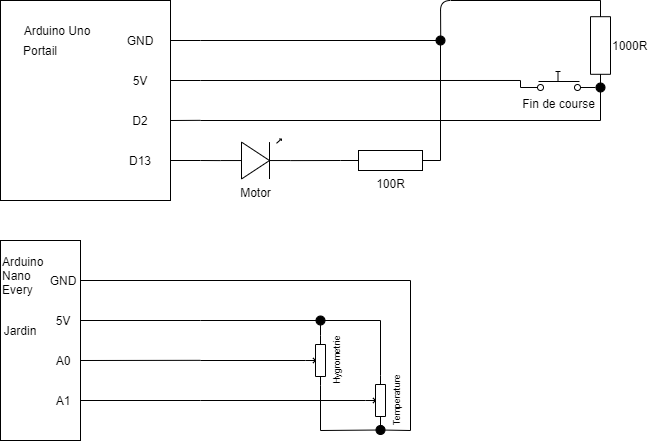

The diagram above was exported from draw.io. Its source (the exported page's mxGraphModel, read from the mxfile embedded in the PNG):
<mxGraphModel dx="677" dy="363" grid="1" gridSize="10" guides="1" tooltips="1" connect="1" arrows="1" fold="1" page="1" pageScale="1" pageWidth="1100" pageHeight="850" background="#ffffff" math="0" shadow="0">
  <root>
    <mxCell id="0" />
    <mxCell id="1" parent="0" />
    <mxCell id="LtyQlzKx_VBE27vGpTLo-1" value="" style="rounded=0;whiteSpace=wrap;html=1;" vertex="1" parent="1">
      <mxGeometry x="40" y="40" width="170" height="200" as="geometry" />
    </mxCell>
    <mxCell id="LtyQlzKx_VBE27vGpTLo-4" value="Arduino Uno" style="text;html=1;strokeColor=none;fillColor=none;align=center;verticalAlign=middle;whiteSpace=wrap;rounded=0;" vertex="1" parent="1">
      <mxGeometry x="57" y="60" width="80" height="20" as="geometry" />
    </mxCell>
    <mxCell id="LtyQlzKx_VBE27vGpTLo-5" value="Portail" style="text;html=1;strokeColor=none;fillColor=none;align=center;verticalAlign=middle;whiteSpace=wrap;rounded=0;" vertex="1" parent="1">
      <mxGeometry x="60" y="80" width="40" height="20" as="geometry" />
    </mxCell>
    <mxCell id="LtyQlzKx_VBE27vGpTLo-6" value="Motor" style="verticalLabelPosition=bottom;shadow=0;dashed=0;align=center;html=1;verticalAlign=top;shape=mxgraph.electrical.opto_electronics.led_1;pointerEvents=1;" vertex="1" parent="1">
      <mxGeometry x="260" y="178.5" width="70" height="40" as="geometry" />
    </mxCell>
    <mxCell id="LtyQlzKx_VBE27vGpTLo-7" value="Fin de course" style="pointerEvents=1;verticalLabelPosition=bottom;shadow=0;dashed=0;align=center;html=1;verticalAlign=top;shape=mxgraph.electrical.electro-mechanical.push_switch_no;" vertex="1" parent="1">
      <mxGeometry x="560" y="111" width="75" height="19" as="geometry" />
    </mxCell>
    <mxCell id="LtyQlzKx_VBE27vGpTLo-12" value="" style="endArrow=none;html=1;exitX=1;exitY=0.2;exitDx=0;exitDy=0;exitPerimeter=0;" edge="1" parent="1" source="LtyQlzKx_VBE27vGpTLo-1">
      <mxGeometry width="50" height="50" relative="1" as="geometry">
        <mxPoint x="220" y="80" as="sourcePoint" />
        <mxPoint x="240" y="80" as="targetPoint" />
      </mxGeometry>
    </mxCell>
    <mxCell id="LtyQlzKx_VBE27vGpTLo-13" value="" style="endArrow=none;html=1;exitX=0.999;exitY=0.4;exitDx=0;exitDy=0;exitPerimeter=0;" edge="1" parent="1" source="LtyQlzKx_VBE27vGpTLo-1">
      <mxGeometry width="50" height="50" relative="1" as="geometry">
        <mxPoint x="220" y="120" as="sourcePoint" />
        <mxPoint x="240" y="120" as="targetPoint" />
      </mxGeometry>
    </mxCell>
    <mxCell id="LtyQlzKx_VBE27vGpTLo-14" value="" style="endArrow=none;html=1;exitX=1;exitY=0.6;exitDx=0;exitDy=0;exitPerimeter=0;" edge="1" parent="1" source="LtyQlzKx_VBE27vGpTLo-1">
      <mxGeometry width="50" height="50" relative="1" as="geometry">
        <mxPoint x="220" y="160" as="sourcePoint" />
        <mxPoint x="240" y="159.82999999999998" as="targetPoint" />
      </mxGeometry>
    </mxCell>
    <mxCell id="LtyQlzKx_VBE27vGpTLo-15" value="" style="endArrow=none;html=1;exitX=1;exitY=0.8;exitDx=0;exitDy=0;exitPerimeter=0;" edge="1" parent="1" source="LtyQlzKx_VBE27vGpTLo-1">
      <mxGeometry width="50" height="50" relative="1" as="geometry">
        <mxPoint x="220" y="200" as="sourcePoint" />
        <mxPoint x="240" y="200" as="targetPoint" />
      </mxGeometry>
    </mxCell>
    <mxCell id="LtyQlzKx_VBE27vGpTLo-17" value="GND&lt;br&gt;" style="text;html=1;strokeColor=none;fillColor=none;align=center;verticalAlign=middle;whiteSpace=wrap;rounded=0;" vertex="1" parent="1">
      <mxGeometry x="160" y="70" width="40" height="20" as="geometry" />
    </mxCell>
    <mxCell id="LtyQlzKx_VBE27vGpTLo-18" value="5V" style="text;html=1;strokeColor=none;fillColor=none;align=center;verticalAlign=middle;whiteSpace=wrap;rounded=0;" vertex="1" parent="1">
      <mxGeometry x="160" y="110" width="40" height="20" as="geometry" />
    </mxCell>
    <mxCell id="LtyQlzKx_VBE27vGpTLo-19" value="D2" style="text;html=1;strokeColor=none;fillColor=none;align=center;verticalAlign=middle;whiteSpace=wrap;rounded=0;" vertex="1" parent="1">
      <mxGeometry x="160" y="150" width="40" height="20" as="geometry" />
    </mxCell>
    <mxCell id="LtyQlzKx_VBE27vGpTLo-20" value="D13" style="text;html=1;strokeColor=none;fillColor=none;align=center;verticalAlign=middle;whiteSpace=wrap;rounded=0;" vertex="1" parent="1">
      <mxGeometry x="160" y="190" width="40" height="20" as="geometry" />
    </mxCell>
    <mxCell id="LtyQlzKx_VBE27vGpTLo-22" value="" style="endArrow=none;html=1;entryX=0;entryY=0.54;entryDx=0;entryDy=0;entryPerimeter=0;" edge="1" parent="1" target="LtyQlzKx_VBE27vGpTLo-6">
      <mxGeometry width="50" height="50" relative="1" as="geometry">
        <mxPoint x="240" y="200" as="sourcePoint" />
        <mxPoint x="440" y="180" as="targetPoint" />
      </mxGeometry>
    </mxCell>
    <mxCell id="LtyQlzKx_VBE27vGpTLo-23" value="100R" style="pointerEvents=1;verticalLabelPosition=bottom;shadow=0;dashed=0;align=center;html=1;verticalAlign=top;shape=mxgraph.electrical.resistors.resistor_1;" vertex="1" parent="1">
      <mxGeometry x="380" y="190" width="100" height="20" as="geometry" />
    </mxCell>
    <mxCell id="LtyQlzKx_VBE27vGpTLo-24" value="" style="endArrow=none;html=1;exitX=1;exitY=0.54;exitDx=0;exitDy=0;exitPerimeter=0;entryX=0;entryY=0.5;entryDx=0;entryDy=0;entryPerimeter=0;" edge="1" parent="1" source="LtyQlzKx_VBE27vGpTLo-6" target="LtyQlzKx_VBE27vGpTLo-23">
      <mxGeometry width="50" height="50" relative="1" as="geometry">
        <mxPoint x="330" y="230" as="sourcePoint" />
        <mxPoint x="380" y="180" as="targetPoint" />
      </mxGeometry>
    </mxCell>
    <mxCell id="LtyQlzKx_VBE27vGpTLo-25" value="" style="endArrow=none;html=1;exitX=1;exitY=0.5;exitDx=0;exitDy=0;exitPerimeter=0;" edge="1" parent="1" source="LtyQlzKx_VBE27vGpTLo-23">
      <mxGeometry width="50" height="50" relative="1" as="geometry">
        <mxPoint x="330" y="230" as="sourcePoint" />
        <mxPoint x="480" y="80" as="targetPoint" />
      </mxGeometry>
    </mxCell>
    <mxCell id="LtyQlzKx_VBE27vGpTLo-26" value="" style="endArrow=none;html=1;" edge="1" parent="1" source="LtyQlzKx_VBE27vGpTLo-37">
      <mxGeometry width="50" height="50" relative="1" as="geometry">
        <mxPoint x="240" y="80" as="sourcePoint" />
        <mxPoint x="480" y="80" as="targetPoint" />
      </mxGeometry>
    </mxCell>
    <mxCell id="LtyQlzKx_VBE27vGpTLo-27" value="" style="endArrow=none;html=1;entryX=0;entryY=0.473;entryDx=0;entryDy=0;entryPerimeter=0;" edge="1" parent="1" target="LtyQlzKx_VBE27vGpTLo-7">
      <mxGeometry width="50" height="50" relative="1" as="geometry">
        <mxPoint x="240" y="120" as="sourcePoint" />
        <mxPoint x="559" y="120" as="targetPoint" />
      </mxGeometry>
    </mxCell>
    <mxCell id="LtyQlzKx_VBE27vGpTLo-28" value="" style="endArrow=none;html=1;exitX=0;exitY=0.84;exitDx=0;exitDy=0;exitPerimeter=0;entryX=0;entryY=0.475;entryDx=0;entryDy=0;entryPerimeter=0;" edge="1" parent="1" source="LtyQlzKx_VBE27vGpTLo-7" target="LtyQlzKx_VBE27vGpTLo-7">
      <mxGeometry width="50" height="50" relative="1" as="geometry">
        <mxPoint x="560" y="170" as="sourcePoint" />
        <mxPoint x="610" y="120" as="targetPoint" />
      </mxGeometry>
    </mxCell>
    <mxCell id="LtyQlzKx_VBE27vGpTLo-30" value="" style="endArrow=none;html=1;entryX=1;entryY=0.5;entryDx=0;entryDy=0;entryPerimeter=0;" edge="1" parent="1" target="LtyQlzKx_VBE27vGpTLo-29">
      <mxGeometry width="50" height="50" relative="1" as="geometry">
        <mxPoint x="640" y="130" as="sourcePoint" />
        <mxPoint x="660" y="140" as="targetPoint" />
        <Array as="points" />
      </mxGeometry>
    </mxCell>
    <mxCell id="LtyQlzKx_VBE27vGpTLo-32" value="" style="endArrow=none;html=1;" edge="1" parent="1">
      <mxGeometry width="50" height="50" relative="1" as="geometry">
        <mxPoint x="640" y="130" as="sourcePoint" />
        <mxPoint x="640" y="127" as="targetPoint" />
      </mxGeometry>
    </mxCell>
    <mxCell id="LtyQlzKx_VBE27vGpTLo-29" value="1000R" style="pointerEvents=1;verticalLabelPosition=middle;shadow=0;dashed=0;align=left;html=1;verticalAlign=middle;shape=mxgraph.electrical.resistors.resistor_1;flipV=1;flipH=1;direction=south;labelPosition=right;" vertex="1" parent="1">
      <mxGeometry x="630" y="40" width="20" height="90" as="geometry" />
    </mxCell>
    <mxCell id="LtyQlzKx_VBE27vGpTLo-35" value="" style="endArrow=none;html=1;" edge="1" parent="1">
      <mxGeometry width="50" height="50" relative="1" as="geometry">
        <mxPoint x="240" y="160" as="sourcePoint" />
        <mxPoint x="640" y="160" as="targetPoint" />
      </mxGeometry>
    </mxCell>
    <mxCell id="LtyQlzKx_VBE27vGpTLo-36" value="" style="endArrow=none;html=1;entryX=1;entryY=0.5;entryDx=0;entryDy=0;entryPerimeter=0;" edge="1" parent="1" source="LtyQlzKx_VBE27vGpTLo-37" target="LtyQlzKx_VBE27vGpTLo-29">
      <mxGeometry width="50" height="50" relative="1" as="geometry">
        <mxPoint x="480" y="80" as="sourcePoint" />
        <mxPoint x="530" y="30" as="targetPoint" />
        <Array as="points">
          <mxPoint x="480" y="40" />
        </Array>
      </mxGeometry>
    </mxCell>
    <mxCell id="LtyQlzKx_VBE27vGpTLo-38" value="" style="endArrow=none;html=1;entryX=1;entryY=0.5;entryDx=0;entryDy=0;entryPerimeter=0;" edge="1" parent="1" target="LtyQlzKx_VBE27vGpTLo-37">
      <mxGeometry width="50" height="50" relative="1" as="geometry">
        <mxPoint x="480" y="80" as="sourcePoint" />
        <mxPoint x="640" y="40" as="targetPoint" />
        <Array as="points" />
      </mxGeometry>
    </mxCell>
    <mxCell id="LtyQlzKx_VBE27vGpTLo-37" value="" style="ellipse;whiteSpace=wrap;html=1;aspect=fixed;align=center;spacing=2;labelBackgroundColor=#000000;fontSize=12;labelBorderColor=#000000;fillColor=#000000;" vertex="1" parent="1">
      <mxGeometry x="475.5" y="75.5" width="9" height="9" as="geometry" />
    </mxCell>
    <mxCell id="LtyQlzKx_VBE27vGpTLo-39" value="" style="endArrow=none;html=1;" edge="1" parent="1" target="LtyQlzKx_VBE27vGpTLo-37">
      <mxGeometry width="50" height="50" relative="1" as="geometry">
        <mxPoint x="240" y="80.00000000000001" as="sourcePoint" />
        <mxPoint x="480" y="80.00000000000001" as="targetPoint" />
      </mxGeometry>
    </mxCell>
    <mxCell id="LtyQlzKx_VBE27vGpTLo-40" value="" style="ellipse;whiteSpace=wrap;html=1;aspect=fixed;align=center;spacing=2;labelBackgroundColor=#000000;fontSize=12;labelBorderColor=#000000;fillColor=#000000;" vertex="1" parent="1">
      <mxGeometry x="635.5" y="122.5" width="9" height="9" as="geometry" />
    </mxCell>
    <mxCell id="LtyQlzKx_VBE27vGpTLo-41" value="" style="endArrow=none;html=1;exitX=1;exitY=0.84;exitDx=0;exitDy=0;exitPerimeter=0;" edge="1" parent="1" source="LtyQlzKx_VBE27vGpTLo-7" target="LtyQlzKx_VBE27vGpTLo-40">
      <mxGeometry width="50" height="50" relative="1" as="geometry">
        <mxPoint x="635" y="126.96000000000004" as="sourcePoint" />
        <mxPoint x="640" y="127" as="targetPoint" />
      </mxGeometry>
    </mxCell>
    <mxCell id="LtyQlzKx_VBE27vGpTLo-42" value="" style="endArrow=none;html=1;fontSize=12;entryX=0.5;entryY=1;entryDx=0;entryDy=0;" edge="1" parent="1" target="LtyQlzKx_VBE27vGpTLo-40">
      <mxGeometry width="50" height="50" relative="1" as="geometry">
        <mxPoint x="640" y="160" as="sourcePoint" />
        <mxPoint x="640" y="150" as="targetPoint" />
      </mxGeometry>
    </mxCell>
    <mxCell id="LtyQlzKx_VBE27vGpTLo-44" value="" style="rounded=0;whiteSpace=wrap;html=1;" vertex="1" parent="1">
      <mxGeometry x="40" y="280" width="80" height="200" as="geometry" />
    </mxCell>
    <mxCell id="LtyQlzKx_VBE27vGpTLo-45" value="Arduino &lt;br&gt;Nano &lt;br&gt;Every" style="text;html=1;strokeColor=none;fillColor=none;align=left;verticalAlign=middle;whiteSpace=wrap;rounded=0;" vertex="1" parent="1">
      <mxGeometry x="40" y="290" width="43" height="50" as="geometry" />
    </mxCell>
    <mxCell id="LtyQlzKx_VBE27vGpTLo-46" value="Jardin" style="text;html=1;strokeColor=none;fillColor=none;align=center;verticalAlign=middle;whiteSpace=wrap;rounded=0;" vertex="1" parent="1">
      <mxGeometry x="40" y="360" width="40" height="20" as="geometry" />
    </mxCell>
    <mxCell id="LtyQlzKx_VBE27vGpTLo-47" value="" style="endArrow=none;html=1;exitX=1;exitY=0.2;exitDx=0;exitDy=0;exitPerimeter=0;" edge="1" parent="1" source="LtyQlzKx_VBE27vGpTLo-44">
      <mxGeometry width="50" height="50" relative="1" as="geometry">
        <mxPoint x="220" y="320" as="sourcePoint" />
        <mxPoint x="450" y="320" as="targetPoint" />
      </mxGeometry>
    </mxCell>
    <mxCell id="LtyQlzKx_VBE27vGpTLo-48" value="" style="endArrow=none;html=1;exitX=0.999;exitY=0.4;exitDx=0;exitDy=0;exitPerimeter=0;" edge="1" parent="1" source="LtyQlzKx_VBE27vGpTLo-44">
      <mxGeometry width="50" height="50" relative="1" as="geometry">
        <mxPoint x="220" y="360" as="sourcePoint" />
        <mxPoint x="240" y="360" as="targetPoint" />
      </mxGeometry>
    </mxCell>
    <mxCell id="LtyQlzKx_VBE27vGpTLo-49" value="" style="endArrow=none;html=1;exitX=1;exitY=0.6;exitDx=0;exitDy=0;exitPerimeter=0;" edge="1" parent="1" source="LtyQlzKx_VBE27vGpTLo-44">
      <mxGeometry width="50" height="50" relative="1" as="geometry">
        <mxPoint x="220" y="400" as="sourcePoint" />
        <mxPoint x="240" y="399.8299999999999" as="targetPoint" />
      </mxGeometry>
    </mxCell>
    <mxCell id="LtyQlzKx_VBE27vGpTLo-50" value="" style="endArrow=none;html=1;exitX=1;exitY=0.8;exitDx=0;exitDy=0;exitPerimeter=0;" edge="1" parent="1" source="LtyQlzKx_VBE27vGpTLo-44">
      <mxGeometry width="50" height="50" relative="1" as="geometry">
        <mxPoint x="220" y="440" as="sourcePoint" />
        <mxPoint x="240" y="440" as="targetPoint" />
      </mxGeometry>
    </mxCell>
    <mxCell id="LtyQlzKx_VBE27vGpTLo-51" value="GND&lt;br&gt;" style="text;html=1;strokeColor=none;fillColor=none;align=center;verticalAlign=middle;whiteSpace=wrap;rounded=0;" vertex="1" parent="1">
      <mxGeometry x="83" y="310" width="40" height="20" as="geometry" />
    </mxCell>
    <mxCell id="LtyQlzKx_VBE27vGpTLo-52" value="5V" style="text;html=1;strokeColor=none;fillColor=none;align=center;verticalAlign=middle;whiteSpace=wrap;rounded=0;" vertex="1" parent="1">
      <mxGeometry x="83" y="350" width="40" height="20" as="geometry" />
    </mxCell>
    <mxCell id="LtyQlzKx_VBE27vGpTLo-53" value="A0" style="text;html=1;strokeColor=none;fillColor=none;align=center;verticalAlign=middle;whiteSpace=wrap;rounded=0;" vertex="1" parent="1">
      <mxGeometry x="83" y="390" width="40" height="20" as="geometry" />
    </mxCell>
    <mxCell id="LtyQlzKx_VBE27vGpTLo-54" value="A1" style="text;html=1;strokeColor=none;fillColor=none;align=center;verticalAlign=middle;whiteSpace=wrap;rounded=0;" vertex="1" parent="1">
      <mxGeometry x="83" y="430" width="40" height="20" as="geometry" />
    </mxCell>
    <mxCell id="LtyQlzKx_VBE27vGpTLo-57" value="" style="pointerEvents=1;verticalLabelPosition=middle;shadow=0;dashed=0;align=left;verticalAlign=middle;shape=mxgraph.electrical.resistors.potentiometer_1;labelBackgroundColor=none;fontSize=9;fillColor=none;direction=south;labelPosition=right;" vertex="1" parent="1">
      <mxGeometry x="345" y="375" width="20" height="50" as="geometry" />
    </mxCell>
    <mxCell id="LtyQlzKx_VBE27vGpTLo-58" value="" style="pointerEvents=1;verticalLabelPosition=bottom;shadow=0;dashed=0;align=center;html=1;verticalAlign=top;shape=mxgraph.electrical.resistors.potentiometer_1;labelBackgroundColor=#000000;fontSize=12;fillColor=none;direction=south;" vertex="1" parent="1">
      <mxGeometry x="405" y="415" width="20" height="50" as="geometry" />
    </mxCell>
    <mxCell id="LtyQlzKx_VBE27vGpTLo-60" value="" style="endArrow=none;html=1;fontSize=12;" edge="1" parent="1">
      <mxGeometry width="50" height="50" relative="1" as="geometry">
        <mxPoint x="240" y="360" as="sourcePoint" />
        <mxPoint x="420" y="360" as="targetPoint" />
      </mxGeometry>
    </mxCell>
    <mxCell id="LtyQlzKx_VBE27vGpTLo-61" value="" style="endArrow=none;html=1;fontSize=12;exitX=0;exitY=0.25;exitDx=0;exitDy=0;exitPerimeter=0;" edge="1" parent="1" source="LtyQlzKx_VBE27vGpTLo-58">
      <mxGeometry width="50" height="50" relative="1" as="geometry">
        <mxPoint x="330" y="380" as="sourcePoint" />
        <mxPoint x="420" y="360" as="targetPoint" />
      </mxGeometry>
    </mxCell>
    <mxCell id="LtyQlzKx_VBE27vGpTLo-62" value="" style="endArrow=none;html=1;fontSize=12;exitX=0;exitY=0.25;exitDx=0;exitDy=0;exitPerimeter=0;" edge="1" parent="1" source="LtyQlzKx_VBE27vGpTLo-57">
      <mxGeometry width="50" height="50" relative="1" as="geometry">
        <mxPoint x="330" y="380" as="sourcePoint" />
        <mxPoint x="360" y="360" as="targetPoint" />
      </mxGeometry>
    </mxCell>
    <mxCell id="LtyQlzKx_VBE27vGpTLo-63" value="" style="endArrow=none;html=1;fontSize=12;" edge="1" parent="1">
      <mxGeometry width="50" height="50" relative="1" as="geometry">
        <mxPoint x="450" y="470" as="sourcePoint" />
        <mxPoint x="450" y="320" as="targetPoint" />
      </mxGeometry>
    </mxCell>
    <mxCell id="LtyQlzKx_VBE27vGpTLo-64" value="" style="endArrow=none;html=1;fontSize=12;" edge="1" parent="1" source="LtyQlzKx_VBE27vGpTLo-70">
      <mxGeometry width="50" height="50" relative="1" as="geometry">
        <mxPoint x="360" y="470" as="sourcePoint" />
        <mxPoint x="450" y="470" as="targetPoint" />
      </mxGeometry>
    </mxCell>
    <mxCell id="LtyQlzKx_VBE27vGpTLo-65" value="" style="endArrow=none;html=1;fontSize=12;entryX=1;entryY=0.25;entryDx=0;entryDy=0;entryPerimeter=0;" edge="1" parent="1" target="LtyQlzKx_VBE27vGpTLo-57">
      <mxGeometry width="50" height="50" relative="1" as="geometry">
        <mxPoint x="360" y="470" as="sourcePoint" />
        <mxPoint x="380" y="330" as="targetPoint" />
      </mxGeometry>
    </mxCell>
    <mxCell id="LtyQlzKx_VBE27vGpTLo-66" value="" style="endArrow=none;html=1;fontSize=12;entryX=1;entryY=0.25;entryDx=0;entryDy=0;entryPerimeter=0;" edge="1" parent="1" source="LtyQlzKx_VBE27vGpTLo-70" target="LtyQlzKx_VBE27vGpTLo-58">
      <mxGeometry width="50" height="50" relative="1" as="geometry">
        <mxPoint x="420" y="470" as="sourcePoint" />
        <mxPoint x="430" y="400" as="targetPoint" />
      </mxGeometry>
    </mxCell>
    <mxCell id="LtyQlzKx_VBE27vGpTLo-67" value="" style="endArrow=none;html=1;fontSize=12;" edge="1" parent="1" target="LtyQlzKx_VBE27vGpTLo-57">
      <mxGeometry width="50" height="50" relative="1" as="geometry">
        <mxPoint x="240" y="400" as="sourcePoint" />
        <mxPoint x="330" y="400" as="targetPoint" />
      </mxGeometry>
    </mxCell>
    <mxCell id="LtyQlzKx_VBE27vGpTLo-68" value="" style="endArrow=none;html=1;fontSize=12;entryX=0.5;entryY=1;entryDx=0;entryDy=0;entryPerimeter=0;" edge="1" parent="1" target="LtyQlzKx_VBE27vGpTLo-58">
      <mxGeometry width="50" height="50" relative="1" as="geometry">
        <mxPoint x="240" y="440" as="sourcePoint" />
        <mxPoint x="330" y="400" as="targetPoint" />
      </mxGeometry>
    </mxCell>
    <mxCell id="LtyQlzKx_VBE27vGpTLo-69" value="" style="ellipse;whiteSpace=wrap;html=1;aspect=fixed;align=center;spacing=2;labelBackgroundColor=#000000;fontSize=12;labelBorderColor=#000000;fillColor=#000000;" vertex="1" parent="1">
      <mxGeometry x="355.5" y="355.5" width="9" height="9" as="geometry" />
    </mxCell>
    <mxCell id="LtyQlzKx_VBE27vGpTLo-71" value="" style="endArrow=none;html=1;fontSize=12;" edge="1" parent="1" target="LtyQlzKx_VBE27vGpTLo-70">
      <mxGeometry width="50" height="50" relative="1" as="geometry">
        <mxPoint x="360" y="470" as="sourcePoint" />
        <mxPoint x="450" y="470" as="targetPoint" />
      </mxGeometry>
    </mxCell>
    <mxCell id="LtyQlzKx_VBE27vGpTLo-70" value="" style="ellipse;whiteSpace=wrap;html=1;aspect=fixed;align=center;spacing=2;labelBackgroundColor=#000000;fontSize=12;labelBorderColor=#000000;fillColor=#000000;" vertex="1" parent="1">
      <mxGeometry x="415.5" y="465" width="9" height="9" as="geometry" />
    </mxCell>
    <mxCell id="LtyQlzKx_VBE27vGpTLo-72" value="" style="endArrow=none;html=1;fontSize=12;entryX=1;entryY=0.25;entryDx=0;entryDy=0;entryPerimeter=0;" edge="1" parent="1" target="LtyQlzKx_VBE27vGpTLo-70">
      <mxGeometry width="50" height="50" relative="1" as="geometry">
        <mxPoint x="420" y="470" as="sourcePoint" />
        <mxPoint x="420" y="465" as="targetPoint" />
      </mxGeometry>
    </mxCell>
    <mxCell id="LtyQlzKx_VBE27vGpTLo-73" value="Hygrometrie" style="text;html=1;strokeColor=none;fillColor=none;align=center;verticalAlign=middle;whiteSpace=wrap;rounded=0;labelBackgroundColor=none;fontSize=9;fontColor=#000000;rotation=-90;" vertex="1" parent="1">
      <mxGeometry x="355.5" y="390" width="40" height="20" as="geometry" />
    </mxCell>
    <mxCell id="LtyQlzKx_VBE27vGpTLo-74" value="Temperature" style="text;html=1;strokeColor=none;fillColor=none;align=center;verticalAlign=middle;whiteSpace=wrap;rounded=0;labelBackgroundColor=none;fontSize=9;fontColor=#000000;rotation=-90;" vertex="1" parent="1">
      <mxGeometry x="415.5" y="430" width="40" height="20" as="geometry" />
    </mxCell>
  </root>
</mxGraphModel>